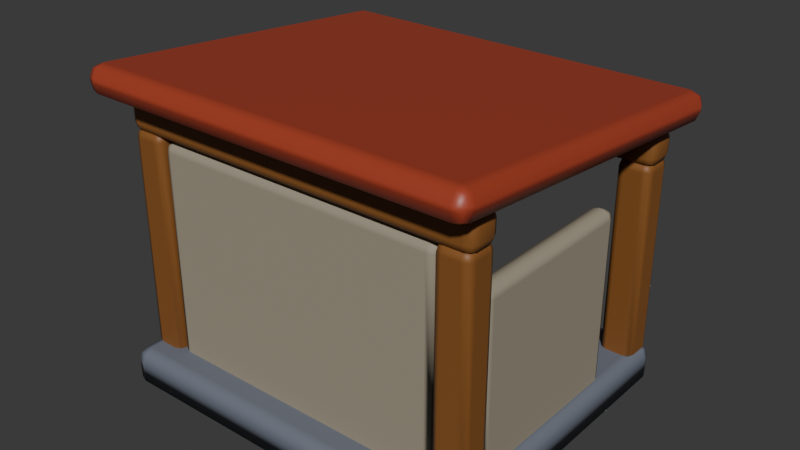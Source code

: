 # Source: CowShelter.blend  (saved by Blender 5.2.45; exported with 4.5.12 LTS)
import bpy
from mathutils import Matrix  # noqa: F401  (used for matrix-valued properties, if any)

bpy.ops.wm.read_factory_settings(use_empty=True)
scene = bpy.context.scene
scene.name = 'Scene'

# ---- materials (node trees are filled in below, after node groups)
mat_material_cowshelter_stone = bpy.data.materials.new('Material.CowShelter.Stone')
mat_material_cowshelter_stone.diffuse_color = (0.1534, 0.1715, 0.2161, 1.0)
mat_material_cowshelter_timber = bpy.data.materials.new('Material.CowShelter.Timber')
mat_material_cowshelter_timber.diffuse_color = (0.2423, 0.09306, 0.02029, 1.0)
mat_material_cowshelter_limewash = bpy.data.materials.new('Material.CowShelter.Limewash')
mat_material_cowshelter_limewash.diffuse_color = (0.3356, 0.2939, 0.2154, 1.0)
mat_material_cowshelter_roof = bpy.data.materials.new('Material.CowShelter.Roof')
mat_material_cowshelter_roof.diffuse_color = (0.3663, 0.05127, 0.02315, 1.0)
mat_material_cowshelter_enamel = bpy.data.materials.new('Material.CowShelter.Enamel')
mat_material_cowshelter_enamel.diffuse_color = (0.0256, 0.1048, 0.3149, 1.0)
mat_material_cowshelter_water = bpy.data.materials.new('Material.CowShelter.Water')
mat_material_cowshelter_water.diffuse_color = (0.0262, 0.161, 0.3149, 1.0)

# ---- material node trees
mat_material_cowshelter_stone.use_nodes = True; mat_material_cowshelter_stone.node_tree.nodes.clear()
_N = mat_material_cowshelter_stone.node_tree.nodes; _L = mat_material_cowshelter_stone.node_tree.links
n0 = _N.new('ShaderNodeBsdfPrincipled'); n0.name = 'Principled BSDF'; n0.location = (-200, 100)
n0.inputs[0].default_value = (0.1534, 0.1715, 0.2161, 1.0)
n0.inputs[2].default_value = 0.6
n1 = _N.new('ShaderNodeOutputMaterial'); n1.name = 'Material Output'; n1.location = (200, 100)
_L.new(n0.outputs[0], n1.inputs[0])
n1.is_active_output = True
mat_material_cowshelter_timber.use_nodes = True; mat_material_cowshelter_timber.node_tree.nodes.clear()
_N = mat_material_cowshelter_timber.node_tree.nodes; _L = mat_material_cowshelter_timber.node_tree.links
n0 = _N.new('ShaderNodeBsdfPrincipled'); n0.name = 'Principled BSDF'; n0.location = (-200, 100)
n0.inputs[0].default_value = (0.2423, 0.09306, 0.02029, 1.0)
n0.inputs[2].default_value = 0.55
n1 = _N.new('ShaderNodeOutputMaterial'); n1.name = 'Material Output'; n1.location = (200, 100)
_L.new(n0.outputs[0], n1.inputs[0])
n1.is_active_output = True
mat_material_cowshelter_limewash.use_nodes = True; mat_material_cowshelter_limewash.node_tree.nodes.clear()
_N = mat_material_cowshelter_limewash.node_tree.nodes; _L = mat_material_cowshelter_limewash.node_tree.links
n0 = _N.new('ShaderNodeBsdfPrincipled'); n0.name = 'Principled BSDF'; n0.location = (-200, 100)
n0.inputs[0].default_value = (0.3356, 0.2939, 0.2154, 1.0)
n0.inputs[2].default_value = 0.8
n1 = _N.new('ShaderNodeOutputMaterial'); n1.name = 'Material Output'; n1.location = (200, 100)
_L.new(n0.outputs[0], n1.inputs[0])
n1.is_active_output = True
mat_material_cowshelter_roof.use_nodes = True; mat_material_cowshelter_roof.node_tree.nodes.clear()
_N = mat_material_cowshelter_roof.node_tree.nodes; _L = mat_material_cowshelter_roof.node_tree.links
n0 = _N.new('ShaderNodeBsdfPrincipled'); n0.name = 'Principled BSDF'; n0.location = (-200, 100)
n0.inputs[0].default_value = (0.3663, 0.05127, 0.02315, 1.0)
n0.inputs[2].default_value = 0.45
n1 = _N.new('ShaderNodeOutputMaterial'); n1.name = 'Material Output'; n1.location = (200, 100)
_L.new(n0.outputs[0], n1.inputs[0])
n1.is_active_output = True
mat_material_cowshelter_enamel.use_nodes = True; mat_material_cowshelter_enamel.node_tree.nodes.clear()
_N = mat_material_cowshelter_enamel.node_tree.nodes; _L = mat_material_cowshelter_enamel.node_tree.links
n0 = _N.new('ShaderNodeBsdfPrincipled'); n0.name = 'Principled BSDF'; n0.location = (-200, 100)
n0.inputs[0].default_value = (0.0256, 0.1048, 0.3149, 1.0)
n0.inputs[2].default_value = 0.35
n1 = _N.new('ShaderNodeOutputMaterial'); n1.name = 'Material Output'; n1.location = (200, 100)
_L.new(n0.outputs[0], n1.inputs[0])
n1.is_active_output = True
mat_material_cowshelter_water.use_nodes = True; mat_material_cowshelter_water.node_tree.nodes.clear()
_N = mat_material_cowshelter_water.node_tree.nodes; _L = mat_material_cowshelter_water.node_tree.links
n0 = _N.new('ShaderNodeBsdfPrincipled'); n0.name = 'Principled BSDF'; n0.location = (-200, 100)
n0.inputs[0].default_value = (0.0262, 0.161, 0.3149, 1.0)
n0.inputs[2].default_value = 0.12
n1 = _N.new('ShaderNodeOutputMaterial'); n1.name = 'Material Output'; n1.location = (200, 100)
_L.new(n0.outputs[0], n1.inputs[0])
n1.is_active_output = True

# ---- world
world_gredice_world = bpy.data.worlds.new('Gredice World'); scene.world = world_gredice_world
world_gredice_world.use_nodes = True; world_gredice_world.node_tree.nodes.clear()
_N = world_gredice_world.node_tree.nodes; _L = world_gredice_world.node_tree.links
n0 = _N.new('ShaderNodeBackground'); n0.name = 'Background'; n0.location = (-200, 100)
n0.inputs[0].default_value = (0.05, 0.05, 0.05, 1.0)
n1 = _N.new('ShaderNodeOutputWorld'); n1.name = 'World Output'; n1.location = (200, 100)
_L.new(n0.outputs[0], n1.inputs[0])
n1.is_active_output = True
world_gredice_world.color = (0.055, 0.07, 0.06)

# ---- meshes
me_cowshelter_stone = bpy.data.meshes.new('CowShelter_Stone')
me_cowshelter_stone.from_pydata([(-0.82, -0.76, -0.075), (-0.88, -0.7, -0.075), (-0.8624, -0.7424, -0.075), (-0.82, -0.76, 0.015), (-0.82, -0.7, 0.075), (-0.88, -0.7, 0.015), (-0.82, -0.7424, 0.05743), (-0.8546, -0.7346, 0.04964), (-0.8624, -0.7, 0.05743), (-0.8624, -0.7424, 0.015), (-0.88, 0.7, -0.075), (-0.82, 0.76, -0.075), (-0.8624, 0.7424, -0.075), (-0.82, 0.7, 0.075), (-0.82, 0.76, 0.015), (-0.88, 0.7, 0.015), (-0.82, 0.7424, 0.05743), (-0.8546, 0.7346, 0.04964), (-0.8624, 0.7424, 0.015), (-0.8624, 0.7, 0.05743), (0.88, -0.7, -0.075), (0.82, -0.76, -0.075), (0.8624, -0.7424, -0.075), (0.82, -0.7, 0.075), (0.82, -0.76, 0.015), (0.88, -0.7, 0.015), (0.82, -0.7424, 0.05743), (0.8546, -0.7346, 0.04964), (0.8624, -0.7424, 0.015), (0.8624, -0.7, 0.05743), (0.82, 0.76, -0.075), (0.88, 0.7, -0.075), (0.8624, 0.7424, -0.075), (0.82, 0.7, 0.075), (0.88, 0.7, 0.015), (0.82, 0.76, 0.015), (0.8624, 0.7, 0.05743), (0.8546, 0.7346, 0.04964), (0.8624, 0.7424, 0.015), (0.82, 0.7424, 0.05743)], [], [(3, 6, 7, 9), (4, 8, 7, 6), (5, 9, 7, 8), (13, 16, 17, 19), (14, 18, 17, 16), (15, 19, 17, 18), (23, 26, 27, 29), (24, 28, 27, 26), (25, 29, 27, 28), (33, 36, 37, 39), (34, 38, 37, 36), (35, 39, 37, 38), (0, 3, 9, 2), (2, 9, 5, 1), (4, 13, 19, 8), (8, 19, 15, 5), (14, 11, 12, 18), (18, 12, 10, 15), (13, 33, 39, 16), (16, 39, 35, 14), (34, 31, 32, 38), (38, 32, 30, 35), (33, 23, 29, 36), (36, 29, 25, 34), (24, 21, 22, 28), (28, 22, 20, 25), (23, 4, 6, 26), (26, 6, 3, 24), (10, 12, 11, 30, 32, 31, 20, 22, 21, 0, 2, 1), (1, 5, 15, 10), (21, 24, 3, 0), (33, 13, 4, 23), (11, 14, 35, 30), (31, 34, 25, 20)])
me_cowshelter_stone.polygons.foreach_set('use_smooth', [True] * 34)
me_cowshelter_stone.materials.append(mat_material_cowshelter_stone)
me_cowshelter_stone.update()
me_cowshelter_timber = bpy.data.meshes.new('CowShelter_Timber')
me_cowshelter_timber.from_pydata([(-0.04, -0.09, -0.57), (-0.08, -0.05, -0.57), (-0.06828, -0.07828, -0.57), (-0.04, -0.09, 0.4162), (-0.04, -0.05, 0.4562), (-0.08, -0.05, 0.4162), (-0.04, -0.07828, 0.4445), (-0.06309, -0.07309, 0.4393), (-0.06828, -0.05, 0.4445), (-0.06828, -0.07828, 0.4162), (-0.08, 0.03, -0.57), (-0.04, 0.07, -0.57), (-0.06828, 0.05828, -0.57), (-0.04, 0.03, 0.4562), (-0.04, 0.07, 0.4162), (-0.08, 0.03, 0.4162), (-0.04, 0.05828, 0.4445), (-0.06309, 0.05309, 0.4393), (-0.06828, 0.05828, 0.4162), (-0.06828, 0.03, 0.4445), (0.08, -0.05, -0.57), (0.04, -0.09, -0.57), (0.06828, -0.07828, -0.57), (0.04, -0.05, 0.4562), (0.04, -0.09, 0.4162), (0.08, -0.05, 0.4162), (0.04, -0.07828, 0.4445), (0.06309, -0.07309, 0.4393), (0.06828, -0.07828, 0.4162), (0.06828, -0.05, 0.4445), (0.04, 0.07, -0.57), (0.08, 0.03, -0.57), (0.06828, 0.05828, -0.57), (0.04, 0.03, 0.4562), (0.08, 0.03, 0.4162), (0.04, 0.07, 0.4162), (0.06828, 0.03, 0.4445), (0.06309, 0.05309, 0.4393), (0.06828, 0.05828, 0.4162), (0.04, 0.05828, 0.4445), (1.6, 0.03, 0.4562), (1.64, 0.03, 0.4162), (1.6, 0.07, 0.4162), (1.628, 0.03, 0.4445), (1.623, 0.05309, 0.4393), (1.628, 0.05828, 0.4162), (1.6, 0.05828, 0.4445), (1.6, 0.07, -0.57), (1.64, 0.03, -0.57), (1.628, 0.05828, -0.57), (1.6, -0.05, 0.4562), (1.6, -0.09, 0.4162), (1.64, -0.05, 0.4162), (1.6, -0.07828, 0.4445), (1.623, -0.07309, 0.4393), (1.628, -0.07828, 0.4162), (1.628, -0.05, 0.4445), (1.64, -0.05, -0.57), (1.6, -0.09, -0.57), (1.628, -0.07828, -0.57), (1.52, 0.03, 0.4562), (1.52, 0.07, 0.4162), (1.48, 0.03, 0.4162), (1.52, 0.05828, 0.4445), (1.497, 0.05309, 0.4393), (1.492, 0.05828, 0.4162), (1.492, 0.03, 0.4445), (1.48, 0.03, -0.57), (1.52, 0.07, -0.57), (1.492, 0.05828, -0.57), (1.52, -0.09, 0.4162), (1.52, -0.05, 0.4562), (1.48, -0.05, 0.4162), (1.52, -0.07828, 0.4445), (1.497, -0.07309, 0.4393), (1.492, -0.05, 0.4445), (1.492, -0.07828, 0.4162), (1.52, -0.09, -0.57), (1.48, -0.05, -0.57), (1.492, -0.07828, -0.57), (1.605, 0.025, 0.5862), (1.65, 0.025, 0.5412), (1.605, 0.07, 0.5412), (1.637, 0.025, 0.573), (1.631, 0.05098, 0.5672), (1.637, 0.05682, 0.5412), (1.605, 0.05682, 0.573), (1.605, 0.025, 0.4362), (1.605, 0.07, 0.4812), (1.65, 0.025, 0.4812), (1.605, 0.05682, 0.4494), (1.631, 0.05098, 0.4552), (1.637, 0.05682, 0.4812), (1.637, 0.025, 0.4494), (1.605, -0.045, 0.5862), (1.605, -0.09, 0.5412), (1.65, -0.045, 0.5412), (1.605, -0.07682, 0.573), (1.631, -0.07098, 0.5672), (1.637, -0.07682, 0.5412), (1.637, -0.045, 0.573), (1.605, -0.045, 0.4362), (1.65, -0.045, 0.4812), (1.605, -0.09, 0.4812), (1.637, -0.045, 0.4494), (1.631, -0.07098, 0.4552), (1.637, -0.07682, 0.4812), (1.605, -0.07682, 0.4494), (-0.045, 0.025, 0.5862), (-0.045, 0.07, 0.5412), (-0.09, 0.025, 0.5412), (-0.045, 0.05682, 0.573), (-0.07098, 0.05098, 0.5672), (-0.07682, 0.05682, 0.5412), (-0.07682, 0.025, 0.573), (-0.045, 0.025, 0.4362), (-0.09, 0.025, 0.4812), (-0.045, 0.07, 0.4812), (-0.07682, 0.025, 0.4494), (-0.07098, 0.05098, 0.4552), (-0.07682, 0.05682, 0.4812), (-0.045, 0.05682, 0.4494), (-0.045, -0.09, 0.5412), (-0.045, -0.045, 0.5862), (-0.09, -0.045, 0.5412), (-0.045, -0.07682, 0.573), (-0.07098, -0.07098, 0.5672), (-0.07682, -0.045, 0.573), (-0.07682, -0.07682, 0.5412), (-0.045, -0.045, 0.4362), (-0.045, -0.09, 0.4812), (-0.09, -0.045, 0.4812), (-0.045, -0.07682, 0.4494), (-0.07098, -0.07098, 0.4552), (-0.07682, -0.07682, 0.4812), (-0.07682, -0.045, 0.4494), (0.04, 1.25, 0.3495), (0.08, 1.25, 0.3095), (0.04, 1.29, 0.3095), (0.06828, 1.25, 0.3378), (0.06309, 1.273, 0.3326), (0.06828, 1.278, 0.3095), (0.04, 1.278, 0.3378), (0.04, 1.29, -0.57), (0.08, 1.25, -0.57), (0.06828, 1.278, -0.57), (0.04, 1.17, 0.3495), (0.04, 1.13, 0.3095), (0.08, 1.17, 0.3095), (0.04, 1.142, 0.3378), (0.06309, 1.147, 0.3326), (0.06828, 1.142, 0.3095), (0.06828, 1.17, 0.3378), (0.08, 1.17, -0.57), (0.04, 1.13, -0.57), (0.06828, 1.142, -0.57), (-0.04, 1.25, 0.3495), (-0.04, 1.29, 0.3095), (-0.08, 1.25, 0.3095), (-0.04, 1.278, 0.3378), (-0.06309, 1.273, 0.3326), (-0.06828, 1.278, 0.3095), (-0.06828, 1.25, 0.3378), (-0.08, 1.25, -0.57), (-0.04, 1.29, -0.57), (-0.06828, 1.278, -0.57), (-0.04, 1.13, 0.3095), (-0.04, 1.17, 0.3495), (-0.08, 1.17, 0.3095), (-0.04, 1.142, 0.3378), (-0.06309, 1.147, 0.3326), (-0.06828, 1.17, 0.3378), (-0.06828, 1.142, 0.3095), (-0.04, 1.13, -0.57), (-0.08, 1.17, -0.57), (-0.06828, 1.142, -0.57), (1.6, 1.25, 0.3495), (1.64, 1.25, 0.3095), (1.6, 1.29, 0.3095), (1.628, 1.25, 0.3378), (1.623, 1.273, 0.3326), (1.628, 1.278, 0.3095), (1.6, 1.278, 0.3378), (1.6, 1.29, -0.57), (1.64, 1.25, -0.57), (1.628, 1.278, -0.57), (1.6, 1.17, 0.3495), (1.6, 1.13, 0.3095), (1.64, 1.17, 0.3095), (1.6, 1.142, 0.3378), (1.623, 1.147, 0.3326), (1.628, 1.142, 0.3095), (1.628, 1.17, 0.3378), (1.64, 1.17, -0.57), (1.6, 1.13, -0.57), (1.628, 1.142, -0.57), (1.52, 1.25, 0.3495), (1.52, 1.29, 0.3095), (1.48, 1.25, 0.3095), (1.52, 1.278, 0.3378), (1.497, 1.273, 0.3326), (1.492, 1.278, 0.3095), (1.492, 1.25, 0.3378), (1.48, 1.25, -0.57), (1.52, 1.29, -0.57), (1.492, 1.278, -0.57), (1.52, 1.13, 0.3095), (1.52, 1.17, 0.3495), (1.48, 1.17, 0.3095), (1.52, 1.142, 0.3378), (1.497, 1.147, 0.3326), (1.492, 1.17, 0.3378), (1.492, 1.142, 0.3095), (1.52, 1.13, -0.57), (1.48, 1.17, -0.57), (1.492, 1.142, -0.57), (1.605, 1.245, 0.4795), (1.65, 1.245, 0.4345), (1.605, 1.29, 0.4345), (1.637, 1.245, 0.4663), (1.631, 1.271, 0.4605), (1.637, 1.277, 0.4345), (1.605, 1.277, 0.4663), (1.605, 1.245, 0.3295), (1.605, 1.29, 0.3745), (1.65, 1.245, 0.3745), (1.605, 1.277, 0.3427), (1.631, 1.271, 0.3485), (1.637, 1.277, 0.3745), (1.637, 1.245, 0.3427), (1.605, 1.175, 0.4795), (1.605, 1.13, 0.4345), (1.65, 1.175, 0.4345), (1.605, 1.143, 0.4663), (1.631, 1.149, 0.4605), (1.637, 1.143, 0.4345), (1.637, 1.175, 0.4663), (1.605, 1.175, 0.3295), (1.65, 1.175, 0.3745), (1.605, 1.13, 0.3745), (1.637, 1.175, 0.3427), (1.631, 1.149, 0.3485), (1.637, 1.143, 0.3745), (1.605, 1.143, 0.3427), (-0.045, 1.245, 0.4795), (-0.045, 1.29, 0.4345), (-0.09, 1.245, 0.4345), (-0.045, 1.277, 0.4663), (-0.07098, 1.271, 0.4605), (-0.07682, 1.277, 0.4345), (-0.07682, 1.245, 0.4663), (-0.045, 1.245, 0.3295), (-0.09, 1.245, 0.3745), (-0.045, 1.29, 0.3745), (-0.07682, 1.245, 0.3427), (-0.07098, 1.271, 0.3485), (-0.07682, 1.277, 0.3745), (-0.045, 1.277, 0.3427), (-0.045, 1.13, 0.4345), (-0.045, 1.175, 0.4795), (-0.09, 1.175, 0.4345), (-0.045, 1.143, 0.4663), (-0.07098, 1.149, 0.4605), (-0.07682, 1.175, 0.4663), (-0.07682, 1.143, 0.4345), (-0.045, 1.175, 0.3295), (-0.045, 1.13, 0.3745), (-0.09, 1.175, 0.3745), (-0.045, 1.143, 0.3427), (-0.07098, 1.149, 0.3485), (-0.07682, 1.143, 0.3745), (-0.07682, 1.175, 0.3427)], [], [(3, 6, 7, 9), (4, 8, 7, 6), (5, 9, 7, 8), (13, 16, 17, 19), (14, 18, 17, 16), (15, 19, 17, 18), (23, 26, 27, 29), (24, 28, 27, 26), (25, 29, 27, 28), (33, 36, 37, 39), (34, 38, 37, 36), (35, 39, 37, 38), (0, 3, 9, 2), (2, 9, 5, 1), (4, 13, 19, 8), (8, 19, 15, 5), (14, 11, 12, 18), (18, 12, 10, 15), (13, 33, 39, 16), (16, 39, 35, 14), (34, 31, 32, 38), (38, 32, 30, 35), (33, 23, 29, 36), (36, 29, 25, 34), (24, 21, 22, 28), (28, 22, 20, 25), (23, 4, 6, 26), (26, 6, 3, 24), (10, 12, 11, 30, 32, 31, 20, 22, 21, 0, 2, 1), (1, 5, 15, 10), (21, 24, 3, 0), (33, 13, 4, 23), (11, 14, 35, 30), (31, 34, 25, 20), (40, 43, 44, 46), (41, 45, 44, 43), (42, 46, 44, 45), (50, 53, 54, 56), (51, 55, 54, 53), (52, 56, 54, 55), (60, 63, 64, 66), (61, 65, 64, 63), (62, 66, 64, 65), (70, 73, 74, 76), (71, 75, 74, 73), (72, 76, 74, 75), (50, 71, 73, 53), (53, 73, 70, 51), (40, 50, 56, 43), (43, 56, 52, 41), (41, 48, 49, 45), (45, 49, 47, 42), (60, 40, 46, 63), (63, 46, 42, 61), (61, 68, 69, 65), (65, 69, 67, 62), (77, 70, 76, 79), (79, 76, 72, 78), (71, 60, 66, 75), (75, 66, 62, 72), (51, 58, 59, 55), (55, 59, 57, 52), (40, 60, 71, 50), (68, 61, 42, 47), (48, 41, 52, 57), (67, 69, 68, 47, 49, 48, 57, 59, 58, 77, 79, 78), (58, 51, 70, 77), (78, 72, 62, 67), (80, 83, 84, 86), (81, 85, 84, 83), (82, 86, 84, 85), (87, 90, 91, 93), (88, 92, 91, 90), (89, 93, 91, 92), (94, 97, 98, 100), (95, 99, 98, 97), (96, 100, 98, 99), (101, 104, 105, 107), (102, 106, 105, 104), (103, 107, 105, 106), (108, 111, 112, 114), (109, 113, 112, 111), (110, 114, 112, 113), (115, 118, 119, 121), (116, 120, 119, 118), (117, 121, 119, 120), (122, 125, 126, 128), (123, 127, 126, 125), (124, 128, 126, 127), (129, 132, 133, 135), (130, 134, 133, 132), (131, 135, 133, 134), (108, 80, 86, 111), (111, 86, 82, 109), (87, 115, 121, 90), (90, 121, 117, 88), (95, 103, 106, 99), (99, 106, 102, 96), (129, 101, 107, 132), (132, 107, 103, 130), (94, 123, 125, 97), (97, 125, 122, 95), (80, 94, 100, 83), (83, 100, 96, 81), (130, 122, 128, 134), (134, 128, 124, 131), (123, 108, 114, 127), (127, 114, 110, 124), (115, 129, 135, 118), (118, 135, 131, 116), (109, 117, 120, 113), (113, 120, 116, 110), (81, 89, 92, 85), (85, 92, 88, 82), (101, 87, 93, 104), (104, 93, 89, 102), (80, 108, 123, 94), (117, 109, 82, 88), (89, 81, 96, 102), (115, 87, 101, 129), (103, 95, 122, 130), (131, 124, 110, 116), (136, 139, 140, 142), (137, 141, 140, 139), (138, 142, 140, 141), (146, 149, 150, 152), (147, 151, 150, 149), (148, 152, 150, 151), (156, 159, 160, 162), (157, 161, 160, 159), (158, 162, 160, 161), (166, 169, 170, 172), (167, 171, 170, 169), (168, 172, 170, 171), (146, 167, 169, 149), (149, 169, 166, 147), (136, 146, 152, 139), (139, 152, 148, 137), (137, 144, 145, 141), (141, 145, 143, 138), (156, 136, 142, 159), (159, 142, 138, 157), (147, 154, 155, 151), (151, 155, 153, 148), (157, 164, 165, 161), (161, 165, 163, 158), (173, 166, 172, 175), (175, 172, 168, 174), (167, 156, 162, 171), (171, 162, 158, 168), (136, 156, 167, 146), (164, 157, 138, 143), (144, 137, 148, 153), (163, 165, 164, 143, 145, 144, 153, 155, 154, 173, 175, 174), (154, 147, 166, 173), (174, 168, 158, 163), (176, 179, 180, 182), (177, 181, 180, 179), (178, 182, 180, 181), (186, 189, 190, 192), (187, 191, 190, 189), (188, 192, 190, 191), (196, 199, 200, 202), (197, 201, 200, 199), (198, 202, 200, 201), (206, 209, 210, 212), (207, 211, 210, 209), (208, 212, 210, 211), (196, 176, 182, 199), (199, 182, 178, 197), (187, 194, 195, 191), (191, 195, 193, 188), (176, 186, 192, 179), (179, 192, 188, 177), (186, 207, 209, 189), (189, 209, 206, 187), (177, 184, 185, 181), (181, 185, 183, 178), (213, 206, 212, 215), (215, 212, 208, 214), (207, 196, 202, 211), (211, 202, 198, 208), (197, 204, 205, 201), (201, 205, 203, 198), (176, 196, 207, 186), (204, 197, 178, 183), (184, 177, 188, 193), (203, 205, 204, 183, 185, 184, 193, 195, 194, 213, 215, 214), (194, 187, 206, 213), (214, 208, 198, 203), (216, 219, 220, 222), (217, 221, 220, 219), (218, 222, 220, 221), (223, 226, 227, 229), (224, 228, 227, 226), (225, 229, 227, 228), (230, 233, 234, 236), (231, 235, 234, 233), (232, 236, 234, 235), (237, 240, 241, 243), (238, 242, 241, 240), (239, 243, 241, 242), (244, 247, 248, 250), (245, 249, 248, 247), (246, 250, 248, 249), (251, 254, 255, 257), (252, 256, 255, 254), (253, 257, 255, 256), (258, 261, 262, 264), (259, 263, 262, 261), (260, 264, 262, 263), (265, 268, 269, 271), (266, 270, 269, 268), (267, 271, 269, 270), (230, 259, 261, 233), (233, 261, 258, 231), (217, 225, 228, 221), (221, 228, 224, 218), (223, 251, 257, 226), (226, 257, 253, 224), (231, 239, 242, 235), (235, 242, 238, 232), (244, 216, 222, 247), (247, 222, 218, 245), (265, 237, 243, 268), (268, 243, 239, 266), (251, 265, 271, 254), (254, 271, 267, 252), (245, 253, 256, 249), (249, 256, 252, 246), (266, 258, 264, 270), (270, 264, 260, 267), (259, 244, 250, 263), (263, 250, 246, 260), (216, 230, 236, 219), (219, 236, 232, 217), (237, 223, 229, 240), (240, 229, 225, 238), (216, 244, 259, 230), (253, 245, 218, 224), (225, 217, 232, 238), (251, 223, 237, 265), (239, 231, 258, 266), (267, 260, 246, 252)])
me_cowshelter_timber.polygons.foreach_set('use_smooth', [True] * 244)
me_cowshelter_timber.materials.append(mat_material_cowshelter_timber)
me_cowshelter_timber.update()
me_cowshelter_walls = bpy.data.meshes.new('CowShelter_Walls')
me_cowshelter_walls.from_pydata([(-0.66, -0.02, -0.43), (-0.7, 0.02, -0.43), (-0.6883, -0.008284, -0.43), (-0.66, -0.02, 0.5262), (-0.66, 0.02, 0.5662), (-0.7, 0.02, 0.5262), (-0.66, -0.008284, 0.5545), (-0.6831, -0.003094, 0.5493), (-0.6883, 0.02, 0.5545), (-0.6883, -0.008284, 0.5262), (-0.7, 0.04, -0.43), (-0.66, 0.08, -0.43), (-0.6883, 0.06828, -0.43), (-0.66, 0.04, 0.5662), (-0.66, 0.08, 0.5262), (-0.7, 0.04, 0.5262), (-0.66, 0.06828, 0.5545), (-0.6831, 0.06309, 0.5493), (-0.6883, 0.06828, 0.5262), (-0.6883, 0.04, 0.5545), (0.7, 0.02, -0.43), (0.66, -0.02, -0.43), (0.6883, -0.008284, -0.43), (0.66, 0.02, 0.5662), (0.66, -0.02, 0.5262), (0.7, 0.02, 0.5262), (0.66, -0.008284, 0.5545), (0.6831, -0.003094, 0.5493), (0.6883, -0.008284, 0.5262), (0.6883, 0.02, 0.5545), (0.66, 0.08, -0.43), (0.7, 0.04, -0.43), (0.6883, 0.06828, -0.43), (0.66, 0.04, 0.5662), (0.7, 0.04, 0.5262), (0.66, 0.08, 0.5262), (0.6883, 0.04, 0.5545), (0.6831, 0.06309, 0.5493), (0.6883, 0.06828, 0.5262), (0.66, 0.06828, 0.5545), (-0.77, 0.94, 0.37), (-0.73, 0.94, 0.33), (-0.77, 0.98, 0.33), (-0.7417, 0.94, 0.3583), (-0.7469, 0.9631, 0.3531), (-0.7417, 0.9683, 0.33), (-0.77, 0.9683, 0.3583), (-0.77, 0.98, -0.43), (-0.73, 0.94, -0.43), (-0.7417, 0.9683, -0.43), (-0.77, 0.16, 0.37), (-0.77, 0.12, 0.33), (-0.73, 0.16, 0.33), (-0.77, 0.1317, 0.3583), (-0.7469, 0.1369, 0.3531), (-0.7417, 0.1317, 0.33), (-0.7417, 0.16, 0.3583), (-0.73, 0.16, -0.43), (-0.77, 0.12, -0.43), (-0.7417, 0.1317, -0.43), (-0.79, 0.94, 0.37), (-0.79, 0.98, 0.33), (-0.83, 0.94, 0.33), (-0.79, 0.9683, 0.3583), (-0.8131, 0.9631, 0.3531), (-0.8183, 0.9683, 0.33), (-0.8183, 0.94, 0.3583), (-0.83, 0.94, -0.43), (-0.79, 0.98, -0.43), (-0.8183, 0.9683, -0.43), (-0.79, 0.12, 0.33), (-0.79, 0.16, 0.37), (-0.83, 0.16, 0.33), (-0.79, 0.1317, 0.3583), (-0.8131, 0.1369, 0.3531), (-0.8183, 0.16, 0.3583), (-0.8183, 0.1317, 0.33), (-0.79, 0.12, -0.43), (-0.83, 0.16, -0.43), (-0.8183, 0.1317, -0.43), (0.79, 0.94, 0.37), (0.83, 0.94, 0.33), (0.79, 0.98, 0.33), (0.8183, 0.94, 0.3583), (0.8131, 0.9631, 0.3531), (0.8183, 0.9683, 0.33), (0.79, 0.9683, 0.3583), (0.79, 0.98, -0.43), (0.83, 0.94, -0.43), (0.8183, 0.9683, -0.43), (0.79, 0.16, 0.37), (0.79, 0.12, 0.33), (0.83, 0.16, 0.33), (0.79, 0.1317, 0.3583), (0.8131, 0.1369, 0.3531), (0.8183, 0.1317, 0.33), (0.8183, 0.16, 0.3583), (0.83, 0.16, -0.43), (0.79, 0.12, -0.43), (0.8183, 0.1317, -0.43), (0.77, 0.94, 0.37), (0.77, 0.98, 0.33), (0.73, 0.94, 0.33), (0.77, 0.9683, 0.3583), (0.7469, 0.9631, 0.3531), (0.7417, 0.9683, 0.33), (0.7417, 0.94, 0.3583), (0.73, 0.94, -0.43), (0.77, 0.98, -0.43), (0.7417, 0.9683, -0.43), (0.77, 0.12, 0.33), (0.77, 0.16, 0.37), (0.73, 0.16, 0.33), (0.77, 0.1317, 0.3583), (0.7469, 0.1369, 0.3531), (0.7417, 0.16, 0.3583), (0.7417, 0.1317, 0.33), (0.77, 0.12, -0.43), (0.73, 0.16, -0.43), (0.7417, 0.1317, -0.43)], [], [(3, 6, 7, 9), (4, 8, 7, 6), (5, 9, 7, 8), (13, 16, 17, 19), (14, 18, 17, 16), (15, 19, 17, 18), (23, 26, 27, 29), (24, 28, 27, 26), (25, 29, 27, 28), (33, 36, 37, 39), (34, 38, 37, 36), (35, 39, 37, 38), (0, 3, 9, 2), (2, 9, 5, 1), (4, 13, 19, 8), (8, 19, 15, 5), (14, 11, 12, 18), (18, 12, 10, 15), (13, 33, 39, 16), (16, 39, 35, 14), (34, 31, 32, 38), (38, 32, 30, 35), (33, 23, 29, 36), (36, 29, 25, 34), (24, 21, 22, 28), (28, 22, 20, 25), (23, 4, 6, 26), (26, 6, 3, 24), (10, 12, 11, 30, 32, 31, 20, 22, 21, 0, 2, 1), (1, 5, 15, 10), (21, 24, 3, 0), (33, 13, 4, 23), (11, 14, 35, 30), (31, 34, 25, 20), (40, 43, 44, 46), (41, 45, 44, 43), (42, 46, 44, 45), (50, 53, 54, 56), (51, 55, 54, 53), (52, 56, 54, 55), (60, 63, 64, 66), (61, 65, 64, 63), (62, 66, 64, 65), (70, 73, 74, 76), (71, 75, 74, 73), (72, 76, 74, 75), (50, 71, 73, 53), (53, 73, 70, 51), (40, 50, 56, 43), (43, 56, 52, 41), (41, 48, 49, 45), (45, 49, 47, 42), (60, 40, 46, 63), (63, 46, 42, 61), (61, 68, 69, 65), (65, 69, 67, 62), (77, 70, 76, 79), (79, 76, 72, 78), (71, 60, 66, 75), (75, 66, 62, 72), (51, 58, 59, 55), (55, 59, 57, 52), (40, 60, 71, 50), (68, 61, 42, 47), (48, 41, 52, 57), (67, 69, 68, 47, 49, 48, 57, 59, 58, 77, 79, 78), (58, 51, 70, 77), (78, 72, 62, 67), (80, 83, 84, 86), (81, 85, 84, 83), (82, 86, 84, 85), (90, 93, 94, 96), (91, 95, 94, 93), (92, 96, 94, 95), (100, 103, 104, 106), (101, 105, 104, 103), (102, 106, 104, 105), (110, 113, 114, 116), (111, 115, 114, 113), (112, 116, 114, 115), (100, 80, 86, 103), (103, 86, 82, 101), (91, 98, 99, 95), (95, 99, 97, 92), (90, 111, 113, 93), (93, 113, 110, 91), (80, 90, 96, 83), (83, 96, 92, 81), (117, 110, 116, 119), (119, 116, 112, 118), (111, 100, 106, 115), (115, 106, 102, 112), (101, 108, 109, 105), (105, 109, 107, 102), (81, 88, 89, 85), (85, 89, 87, 82), (80, 100, 111, 90), (108, 101, 82, 87), (88, 81, 92, 97), (107, 109, 108, 87, 89, 88, 97, 99, 98, 117, 119, 118), (98, 91, 110, 117), (118, 112, 102, 107)])
me_cowshelter_walls.polygons.foreach_set('use_smooth', [True] * 102)
me_cowshelter_walls.materials.append(mat_material_cowshelter_limewash)
me_cowshelter_walls.update()
me_cowshelter_roof = bpy.data.meshes.new('CowShelter_Roof')
me_cowshelter_roof.from_pydata([(-0.88, -0.7678, -0.0949), (-0.88, -0.8278, -0.0349), (-0.94, -0.7678, -0.0349), (-0.88, -0.8102, -0.07733), (-0.9146, -0.8025, -0.06955), (-0.9224, -0.8102, -0.0349), (-0.9224, -0.7678, -0.07733), (-0.88, -0.8278, -0.0149), (-0.88, -0.7678, 0.0451), (-0.94, -0.7678, -0.0149), (-0.88, -0.8102, 0.02752), (-0.9146, -0.8025, 0.01974), (-0.9224, -0.7678, 0.02752), (-0.9224, -0.8102, -0.0149), (-0.88, 0.7722, -0.0949), (-0.94, 0.7722, -0.0349), (-0.88, 0.8322, -0.0349), (-0.9224, 0.7722, -0.07733), (-0.9146, 0.8068, -0.06955), (-0.9224, 0.8146, -0.0349), (-0.88, 0.8146, -0.07733), (-0.88, 0.7722, 0.0451), (-0.88, 0.8322, -0.0149), (-0.94, 0.7722, -0.0149), (-0.88, 0.8146, 0.02752), (-0.9146, 0.8068, 0.01974), (-0.9224, 0.8146, -0.0149), (-0.9224, 0.7722, 0.02752), (0.88, -0.7678, -0.0949), (0.94, -0.7678, -0.0349), (0.88, -0.8278, -0.0349), (0.9224, -0.7678, -0.07733), (0.9146, -0.8025, -0.06955), (0.9224, -0.8102, -0.0349), (0.88, -0.8102, -0.07733), (0.88, -0.7678, 0.0451), (0.88, -0.8278, -0.0149), (0.94, -0.7678, -0.0149), (0.88, -0.8102, 0.02752), (0.9146, -0.8025, 0.01974), (0.9224, -0.8102, -0.0149), (0.9224, -0.7678, 0.02752), (0.88, 0.7722, -0.0949), (0.88, 0.8322, -0.0349), (0.94, 0.7722, -0.0349), (0.88, 0.8146, -0.07733), (0.9146, 0.8068, -0.06955), (0.9224, 0.8146, -0.0349), (0.9224, 0.7722, -0.07733), (0.88, 0.7722, 0.0451), (0.94, 0.7722, -0.0149), (0.88, 0.8322, -0.0149), (0.9224, 0.7722, 0.02752), (0.9146, 0.8068, 0.01974), (0.9224, 0.8146, -0.0149), (0.88, 0.8146, 0.02752)], [], [(0, 3, 4, 6), (1, 5, 4, 3), (2, 6, 4, 5), (7, 10, 11, 13), (8, 12, 11, 10), (9, 13, 11, 12), (14, 17, 18, 20), (15, 19, 18, 17), (16, 20, 18, 19), (21, 24, 25, 27), (22, 26, 25, 24), (23, 27, 25, 26), (28, 31, 32, 34), (29, 33, 32, 31), (30, 34, 32, 33), (35, 38, 39, 41), (36, 40, 39, 38), (37, 41, 39, 40), (42, 45, 46, 48), (43, 47, 46, 45), (44, 48, 46, 47), (49, 52, 53, 55), (50, 54, 53, 52), (51, 55, 53, 54), (14, 0, 6, 17), (17, 6, 2, 15), (1, 7, 13, 5), (5, 13, 9, 2), (8, 21, 27, 12), (12, 27, 23, 9), (22, 16, 19, 26), (26, 19, 15, 23), (42, 14, 20, 45), (45, 20, 16, 43), (21, 49, 55, 24), (24, 55, 51, 22), (50, 44, 47, 54), (54, 47, 43, 51), (28, 42, 48, 31), (31, 48, 44, 29), (49, 35, 41, 52), (52, 41, 37, 50), (36, 30, 33, 40), (40, 33, 29, 37), (0, 28, 34, 3), (3, 34, 30, 1), (35, 8, 10, 38), (38, 10, 7, 36), (14, 42, 28, 0), (2, 9, 23, 15), (30, 36, 7, 1), (49, 21, 8, 35), (16, 22, 51, 43), (44, 50, 37, 29)])
me_cowshelter_roof.polygons.foreach_set('use_smooth', [True] * 54)
me_cowshelter_roof.materials.append(mat_material_cowshelter_roof)
me_cowshelter_roof.update()
me_cowshelter_trough = bpy.data.meshes.new('CowShelter_Trough')
me_cowshelter_trough.from_pydata([(0.27, -0.102, 0.097), (0.262, -0.11, 0.097), (0.262, -0.102, 0.105), (0.27, 0.082, 0.08), (0.262, 0.09, 0.08), (0.262, 0.09, 0.097), (0.27, 0.082, 0.097), (0.262, 0.082, 0.105), (-0.3106, -0.17, -0.1), (-0.33, -0.1506, -0.1), (-0.3243, -0.1643, -0.1), (-0.3106, -0.17, 0.1506), (-0.3106, -0.1506, 0.17), (-0.33, -0.1506, 0.1506), (-0.3106, -0.1643, 0.1643), (-0.3218, -0.1618, 0.1618), (-0.3243, -0.1506, 0.1643), (-0.3243, -0.1643, 0.1506), (-0.33, 0.1306, -0.1), (-0.3106, 0.15, -0.1), (-0.3243, 0.1443, -0.1), (-0.3106, 0.1306, 0.17), (-0.3106, 0.15, 0.1506), (-0.33, 0.1306, 0.1506), (-0.3106, 0.1443, 0.1643), (-0.3218, 0.1418, 0.1618), (-0.3243, 0.1443, 0.1506), (-0.3243, 0.1306, 0.1643), (0.33, -0.1506, -0.1), (0.3106, -0.17, -0.1), (0.3243, -0.1643, -0.1), (0.3106, -0.1506, 0.17), (0.3106, -0.17, 0.1506), (0.33, -0.1506, 0.1506), (0.3106, -0.1643, 0.1643), (0.3218, -0.1618, 0.1618), (0.3243, -0.1643, 0.1506), (0.3243, -0.1506, 0.1643), (0.3106, 0.15, -0.1), (0.33, 0.1306, -0.1), (0.3243, 0.1443, -0.1), (0.3106, 0.1306, 0.17), (0.33, 0.1306, 0.1506), (0.3106, 0.15, 0.1506), (0.3243, 0.1306, 0.1643), (0.3218, 0.1418, 0.1618), (0.3243, 0.1443, 0.1506), (0.3106, 0.1443, 0.1643), (0.2717, 0.1111, 0.1506), (0.2911, 0.09166, 0.1506), (0.3106, 0.1306, 0.17), (0.2854, 0.1054, 0.1506), (0.2911, 0.1111, 0.1618), (0.2968, 0.1111, 0.1643), (0.2911, 0.1168, 0.1643), (-0.2911, 0.09166, 0.1506), (-0.2717, 0.1111, 0.1506), (-0.3106, 0.1306, 0.17), (-0.2854, 0.1054, 0.1506), (-0.2911, 0.1111, 0.1618), (-0.2911, 0.1168, 0.1643), (-0.2968, 0.1111, 0.1643), (-0.2717, -0.1311, 0.1506), (-0.2911, -0.1117, 0.1506), (-0.3106, -0.1506, 0.17), (-0.2854, -0.1254, 0.1506), (-0.2911, -0.1311, 0.1618), (-0.2968, -0.1311, 0.1643), (-0.2911, -0.1368, 0.1643), (0.2911, -0.1117, 0.1506), (0.2717, -0.1311, 0.1506), (0.3106, -0.1506, 0.17), (0.2854, -0.1254, 0.1506), (0.2911, -0.1311, 0.1618), (0.2911, -0.1368, 0.1643), (0.2968, -0.1311, 0.1643), (0.2717, 0.1111, 0.06945), (0.2717, 0.09166, 0.05), (0.2911, 0.09166, 0.06945), (0.2717, 0.1054, 0.0557), (0.2829, 0.1029, 0.05822), (0.2854, 0.09166, 0.0557), (0.2854, 0.1054, 0.06945), (-0.2911, 0.09166, 0.06945), (-0.2717, 0.09166, 0.05), (-0.2717, 0.1111, 0.06945), (-0.2854, 0.09166, 0.0557), (-0.2829, 0.1029, 0.05822), (-0.2717, 0.1054, 0.0557), (-0.2854, 0.1054, 0.06945), (-0.2717, -0.1311, 0.06945), (-0.2717, -0.1117, 0.05), (-0.2911, -0.1117, 0.06945), (-0.2717, -0.1254, 0.0557), (-0.2829, -0.1229, 0.05822), (-0.2854, -0.1117, 0.0557), (-0.2854, -0.1254, 0.06945), (0.2911, -0.1117, 0.06945), (0.2717, -0.1117, 0.05), (0.2717, -0.1311, 0.06945), (0.2854, -0.1117, 0.0557), (0.2829, -0.1229, 0.05822), (0.2717, -0.1254, 0.0557), (0.2854, -0.1254, 0.06945), (0.27, -0.102, 0.08), (0.262, -0.11, 0.08), (-0.262, 0.082, 0.105), (-0.262, 0.09, 0.097), (-0.27, 0.082, 0.097), (-0.27, 0.082, 0.08), (-0.262, 0.09, 0.08), (-0.262, -0.11, 0.097), (-0.262, -0.102, 0.105), (-0.27, -0.102, 0.097), (-0.262, -0.11, 0.08), (-0.27, -0.102, 0.08)], [], [(6, 3, 4, 5), (7, 2, 0, 6), (111, 112, 113), (106, 107, 108), (107, 110, 109, 108), (2, 1, 0), (2, 112, 111, 1), (7, 6, 5), (11, 14, 15, 17), (12, 16, 15, 14), (13, 17, 15, 16), (21, 24, 25, 27), (22, 26, 25, 24), (23, 27, 25, 26), (31, 34, 35, 37), (32, 36, 35, 34), (33, 37, 35, 36), (41, 44, 45, 47), (42, 46, 45, 44), (43, 47, 45, 46), (48, 51, 52, 54), (49, 53, 52, 51), (50, 54, 52, 53), (55, 58, 59, 61), (56, 60, 59, 58), (57, 61, 59, 60), (62, 65, 66, 68), (63, 67, 66, 65), (64, 68, 66, 67), (69, 72, 73, 75), (70, 74, 73, 72), (71, 75, 73, 74), (76, 79, 80, 82), (77, 81, 80, 79), (78, 82, 80, 81), (83, 86, 87, 89), (84, 88, 87, 86), (85, 89, 87, 88), (90, 93, 94, 96), (91, 95, 94, 93), (92, 96, 94, 95), (97, 100, 101, 103), (98, 102, 101, 100), (99, 103, 101, 102), (8, 11, 17, 10), (10, 17, 13, 9), (12, 21, 27, 16), (16, 27, 23, 13), (22, 19, 20, 26), (26, 20, 18, 23), (21, 41, 47, 24), (24, 47, 43, 22), (42, 39, 40, 46), (46, 40, 38, 43), (41, 31, 37, 44), (44, 37, 33, 42), (32, 29, 30, 36), (36, 30, 28, 33), (31, 12, 14, 34), (34, 14, 11, 32), (56, 48, 54, 60), (60, 54, 50, 57), (49, 69, 75, 53), (53, 75, 71, 50), (63, 55, 61, 67), (67, 61, 57, 64), (70, 62, 68, 74), (74, 68, 64, 71), (84, 77, 79, 88), (88, 79, 76, 85), (77, 98, 100, 81), (81, 100, 97, 78), (91, 84, 86, 95), (95, 86, 83, 92), (98, 91, 93, 102), (102, 93, 90, 99), (78, 49, 51, 82), (82, 51, 48, 76), (55, 83, 89, 58), (58, 89, 85, 56), (62, 90, 96, 65), (65, 96, 92, 63), (69, 97, 103, 72), (72, 103, 99, 70), (18, 20, 19, 38, 40, 39, 28, 30, 29, 8, 10, 9), (9, 13, 23, 18), (29, 32, 11, 8), (12, 31, 71, 64), (21, 12, 64, 57), (19, 22, 43, 38), (41, 21, 57, 50), (39, 42, 33, 28), (31, 41, 50, 71), (48, 56, 85, 76), (69, 49, 78, 97), (55, 63, 92, 83), (62, 70, 99, 90), (77, 84, 91, 98), (112, 106, 108, 113), (114, 111, 113, 115), (1, 105, 104, 0), (106, 7, 5, 107), (7, 106, 112, 2), (110, 107, 5, 4), (3, 6, 0, 104), (109, 110, 4, 3, 104, 105, 114, 115), (105, 1, 111, 114), (115, 113, 108, 109)])
me_cowshelter_trough.polygons.foreach_set('use_smooth', [True] * 108)
me_cowshelter_trough.polygons.foreach_set('material_index', [1, 1, 1, 1, 1, 1, 1, 1, 0, 0, 0, 0, 0, 0, 0, 0, 0, 0, 0, 0, 0, 0, 0, 0, 0, 0, 0, 0, 0, 0, 0, 0, 0, 0, 0, 0, 0, 0, 0, 0, 0, 0, 0, 0, 0, 0, 0, 0, 0, 0, 0, 0, 0, 0, 0, 0, 0, 0, 0, 0, 0, 0, 0, 0, 0, 0, 0, 0, 0, 0, 0, 0, 0, 0, 0, 0, 0, 0, 0, 0, 0, 0, 0, 0, 0, 0, 0, 0, 0, 0, 0, 0, 0, 0, 0, 0, 0, 0, 1, 1, 1, 1, 1, 1, 1, 1, 1, 1])
me_cowshelter_trough.materials.append(mat_material_cowshelter_enamel)
me_cowshelter_trough.materials.append(mat_material_cowshelter_water)
me_cowshelter_trough.update()

# ---- objects
ob_cowshelter_stone = bpy.data.objects.new('CowShelter_Stone', me_cowshelter_stone)
ob_cowshelter_timber = bpy.data.objects.new('CowShelter_Timber', me_cowshelter_timber)
ob_cowshelter_walls = bpy.data.objects.new('CowShelter_Walls', me_cowshelter_walls)
ob_cowshelter_roof = bpy.data.objects.new('CowShelter_Roof', me_cowshelter_roof)
ob_cowshelter_trough = bpy.data.objects.new('CowShelter_Trough', me_cowshelter_trough)

# ---- transforms, parenting, visibility, modifiers, constraints
ob_cowshelter_stone.location = (0.0, -0.08, 0.075)
_m = ob_cowshelter_stone.modifiers.new('Party Weighted Normal', 'WEIGHTED_NORMAL')
_m.weight = 100
ob_cowshelter_timber.location = (-0.78, -0.63, 0.72)
_m = ob_cowshelter_timber.modifiers.new('Party Weighted Normal', 'WEIGHTED_NORMAL')
_m.weight = 100
ob_cowshelter_walls.location = (0.0, -0.68, 0.58)
_m = ob_cowshelter_walls.modifiers.new('Party Weighted Normal', 'WEIGHTED_NORMAL')
_m.weight = 100
ob_cowshelter_roof.location = (0.0, -0.04, 1.36)
ob_cowshelter_roof.rotation_euler = (-0.08727, 0.0, 0.0)
_m = ob_cowshelter_roof.modifiers.new('Party Weighted Normal', 'WEIGHTED_NORMAL')
_m.weight = 100
ob_cowshelter_trough.location = (-0.47, 0.42, 0.25)
_m = ob_cowshelter_trough.modifiers.new('Party Weighted Normal', 'WEIGHTED_NORMAL')
_m.weight = 100

# ---- collection membership
scene.collection.objects.link(ob_cowshelter_stone)
scene.collection.objects.link(ob_cowshelter_timber)
scene.collection.objects.link(ob_cowshelter_walls)
scene.collection.objects.link(ob_cowshelter_roof)
scene.collection.objects.link(ob_cowshelter_trough)

# ---- scene / render settings (as saved in the file)
scene.frame_start = 1; scene.frame_end = 250; scene.frame_set(1)
scene.render.engine = 'BLENDER_EEVEE_NEXT'
scene.render.bake_bias = 0.0
scene.render.bake_samples = 0
scene.cycles.sampling_pattern = 'TABULATED_SOBOL'
scene.eevee.use_volume_custom_range = False
scene.eevee.fast_gi_thickness_far = 0.0
bpy.context.view_layer.update()

# ---- added for rendering (the .blend has no active camera and no usable light): camera, sun
cam_auto = bpy.data.cameras.new('AutoCamera')
cam_auto.lens = 50.0
cam_auto.sensor_width = 36.0
cam_auto.clip_end = 1000.0
ob_auto_camera = bpy.data.objects.new('AutoCamera', cam_auto)
scene.collection.objects.link(ob_auto_camera)
ob_auto_camera.location = (2.69609, -3.27531, 2.89541)
ob_auto_camera.rotation_euler = (1.09748, -7.21219e-08, 0.694738)
scene.camera = ob_auto_camera
light_auto_sun = bpy.data.lights.new('AutoSun', 'SUN')
light_auto_sun.energy = 3.0
light_auto_sun.angle = 0.0523599
ob_auto_sun = bpy.data.objects.new('AutoSun', light_auto_sun)
scene.collection.objects.link(ob_auto_sun)
ob_auto_sun.rotation_euler = (0.872665, 0.174533, 0.523599)
bpy.context.view_layer.update()
